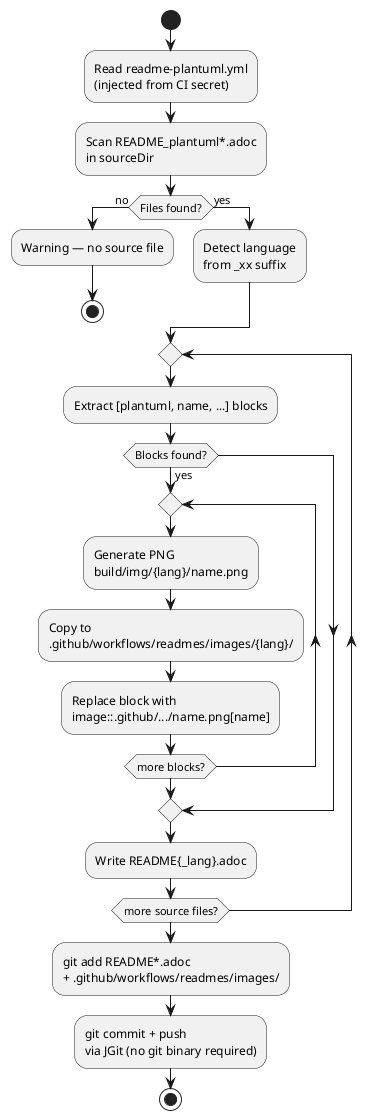

The diagram above was rendered by PlantUML. Its source (embedded in the PNG):
@startuml
start

:Read readme-plantuml.yml\n(injected from CI secret);

:Scan README_plantuml*.adoc\nin sourceDir;

if (Files found?) then (no)
  :Warning — no source file;
  stop
else (yes)
  :Detect language\nfrom _xx suffix;
endif

repeat
  :Extract [plantuml, name, ...] blocks;

  if (Blocks found?) then (yes)
    repeat
      :Generate PNG\nbuild/img/{lang}/name.png;
      :Copy to\n.github/workflows/readmes/images/{lang}/;
      :Replace block with\nimage::.github/.../name.png[name];
    repeat while (more blocks?)
  endif

  :Write README{_lang}.adoc;
repeat while (more source files?)

:git add README*.adoc\n+ .github/workflows/readmes/images/;
:git commit + push\nvia JGit (no git binary required);

stop
@enduml